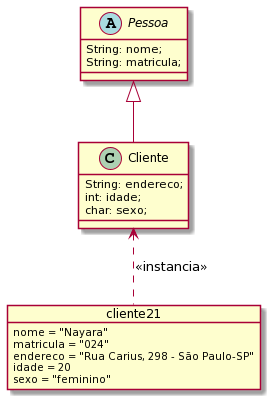

The diagram above was rendered by PlantUML. Its source (embedded in the PNG):
@startuml
abstract class Pessoa{
 String: nome;
 String: matricula;
}

class Cliente extends Pessoa{
 String: endereco;
 int: idade;
 char: sexo;
}

object cliente21{
 nome = "Nayara"
 matricula = "024"
 endereco = "Rua Carius, 298 - São Paulo-SP"
 idade = 20
 sexo = "feminino"
}

cliente21 .up.> Cliente : <<instancia>>
@enduml